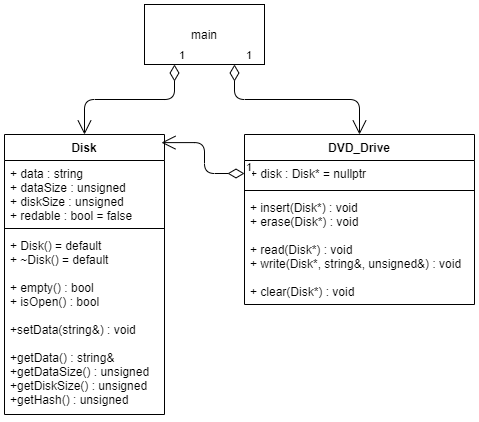

The diagram above was exported from draw.io. Its source (the exported page's mxGraphModel, read from the mxfile embedded in the PNG):
<mxGraphModel dx="1381" dy="764" grid="1" gridSize="10" guides="1" tooltips="1" connect="1" arrows="1" fold="1" page="1" pageScale="1" pageWidth="827" pageHeight="1169" math="0" shadow="0">
  <root>
    <mxCell id="WIyWlLk6GJQsqaUBKTNV-0" />
    <mxCell id="WIyWlLk6GJQsqaUBKTNV-1" parent="WIyWlLk6GJQsqaUBKTNV-0" />
    <mxCell id="_xC2zXZDCyRVuZKvNXpk-0" value="main" style="rounded=0;whiteSpace=wrap;html=1;" vertex="1" parent="WIyWlLk6GJQsqaUBKTNV-1">
      <mxGeometry x="260" y="70" width="120" height="60" as="geometry" />
    </mxCell>
    <mxCell id="_xC2zXZDCyRVuZKvNXpk-1" value="Disk" style="swimlane;fontStyle=1;align=center;verticalAlign=top;childLayout=stackLayout;horizontal=1;startSize=26;horizontalStack=0;resizeParent=1;resizeParentMax=0;resizeLast=0;collapsible=1;marginBottom=0;" vertex="1" parent="WIyWlLk6GJQsqaUBKTNV-1">
      <mxGeometry x="120" y="200" width="160" height="280" as="geometry" />
    </mxCell>
    <mxCell id="_xC2zXZDCyRVuZKvNXpk-2" value="+ data : string&#10;+ dataSize : unsigned&#10;+ diskSize : unsigned&#10;+ redable : bool = false" style="text;strokeColor=none;fillColor=none;align=left;verticalAlign=top;spacingLeft=4;spacingRight=4;overflow=hidden;rotatable=0;points=[[0,0.5],[1,0.5]];portConstraint=eastwest;" vertex="1" parent="_xC2zXZDCyRVuZKvNXpk-1">
      <mxGeometry y="26" width="160" height="64" as="geometry" />
    </mxCell>
    <mxCell id="_xC2zXZDCyRVuZKvNXpk-3" value="" style="line;strokeWidth=1;fillColor=none;align=left;verticalAlign=middle;spacingTop=-1;spacingLeft=3;spacingRight=3;rotatable=0;labelPosition=right;points=[];portConstraint=eastwest;" vertex="1" parent="_xC2zXZDCyRVuZKvNXpk-1">
      <mxGeometry y="90" width="160" height="8" as="geometry" />
    </mxCell>
    <mxCell id="_xC2zXZDCyRVuZKvNXpk-4" value="+ Disk() = default&#10;+ ~Disk() = default&#10;&#10;+ empty() : bool&#10;+ isOpen() : bool&#10;&#10;+setData(string&amp;) : void&#10;&#10;+getData() : string&amp;&#10;+getDataSize() : unsigned&#10;+getDiskSize() : unsigned&#10;+getHash() : unsigned&#10;" style="text;strokeColor=none;fillColor=none;align=left;verticalAlign=top;spacingLeft=4;spacingRight=4;overflow=hidden;rotatable=0;points=[[0,0.5],[1,0.5]];portConstraint=eastwest;" vertex="1" parent="_xC2zXZDCyRVuZKvNXpk-1">
      <mxGeometry y="98" width="160" height="182" as="geometry" />
    </mxCell>
    <mxCell id="_xC2zXZDCyRVuZKvNXpk-5" value="DVD_Drive" style="swimlane;fontStyle=1;align=center;verticalAlign=top;childLayout=stackLayout;horizontal=1;startSize=26;horizontalStack=0;resizeParent=1;resizeParentMax=0;resizeLast=0;collapsible=1;marginBottom=0;" vertex="1" parent="WIyWlLk6GJQsqaUBKTNV-1">
      <mxGeometry x="360" y="200" width="230" height="170" as="geometry" />
    </mxCell>
    <mxCell id="_xC2zXZDCyRVuZKvNXpk-6" value="+ disk : Disk* = nullptr" style="text;strokeColor=none;fillColor=none;align=left;verticalAlign=top;spacingLeft=4;spacingRight=4;overflow=hidden;rotatable=0;points=[[0,0.5],[1,0.5]];portConstraint=eastwest;" vertex="1" parent="_xC2zXZDCyRVuZKvNXpk-5">
      <mxGeometry y="26" width="230" height="26" as="geometry" />
    </mxCell>
    <mxCell id="_xC2zXZDCyRVuZKvNXpk-7" value="" style="line;strokeWidth=1;fillColor=none;align=left;verticalAlign=middle;spacingTop=-1;spacingLeft=3;spacingRight=3;rotatable=0;labelPosition=right;points=[];portConstraint=eastwest;" vertex="1" parent="_xC2zXZDCyRVuZKvNXpk-5">
      <mxGeometry y="52" width="230" height="8" as="geometry" />
    </mxCell>
    <mxCell id="_xC2zXZDCyRVuZKvNXpk-8" value="+ insert(Disk*) : void&#10;+ erase(Disk*) : void&#10;&#10;+ read(Disk*) : void&#10;+ write(Disk*, string&amp;, unsigned&amp;) : void&#10;&#10;+ clear(Disk*) : void&#10;" style="text;strokeColor=none;fillColor=none;align=left;verticalAlign=top;spacingLeft=4;spacingRight=4;overflow=hidden;rotatable=0;points=[[0,0.5],[1,0.5]];portConstraint=eastwest;" vertex="1" parent="_xC2zXZDCyRVuZKvNXpk-5">
      <mxGeometry y="60" width="230" height="110" as="geometry" />
    </mxCell>
    <mxCell id="_xC2zXZDCyRVuZKvNXpk-18" value="1" style="endArrow=open;html=1;endSize=12;startArrow=diamondThin;startSize=14;startFill=0;edgeStyle=orthogonalEdgeStyle;align=left;verticalAlign=bottom;exitX=0.75;exitY=1;exitDx=0;exitDy=0;entryX=0.5;entryY=0;entryDx=0;entryDy=0;" edge="1" parent="WIyWlLk6GJQsqaUBKTNV-1" source="_xC2zXZDCyRVuZKvNXpk-0" target="_xC2zXZDCyRVuZKvNXpk-5">
      <mxGeometry x="-1" y="10" relative="1" as="geometry">
        <mxPoint x="400" y="160" as="sourcePoint" />
        <mxPoint x="560" y="160" as="targetPoint" />
        <mxPoint as="offset" />
      </mxGeometry>
    </mxCell>
    <mxCell id="_xC2zXZDCyRVuZKvNXpk-19" value="1" style="endArrow=open;html=1;endSize=12;startArrow=diamondThin;startSize=14;startFill=0;edgeStyle=orthogonalEdgeStyle;align=left;verticalAlign=bottom;exitX=0.25;exitY=1;exitDx=0;exitDy=0;entryX=0.5;entryY=0;entryDx=0;entryDy=0;" edge="1" parent="WIyWlLk6GJQsqaUBKTNV-1" source="_xC2zXZDCyRVuZKvNXpk-0" target="_xC2zXZDCyRVuZKvNXpk-1">
      <mxGeometry x="-1" y="3" relative="1" as="geometry">
        <mxPoint x="330" y="390" as="sourcePoint" />
        <mxPoint x="490" y="390" as="targetPoint" />
      </mxGeometry>
    </mxCell>
    <mxCell id="_xC2zXZDCyRVuZKvNXpk-20" value="1" style="endArrow=open;html=1;endSize=12;startArrow=diamondThin;startSize=14;startFill=0;edgeStyle=orthogonalEdgeStyle;align=left;verticalAlign=bottom;exitX=0;exitY=0.5;exitDx=0;exitDy=0;entryX=0.981;entryY=0.029;entryDx=0;entryDy=0;entryPerimeter=0;" edge="1" parent="WIyWlLk6GJQsqaUBKTNV-1" source="_xC2zXZDCyRVuZKvNXpk-6" target="_xC2zXZDCyRVuZKvNXpk-1">
      <mxGeometry x="-1" y="3" relative="1" as="geometry">
        <mxPoint x="330" y="390" as="sourcePoint" />
        <mxPoint x="490" y="390" as="targetPoint" />
      </mxGeometry>
    </mxCell>
  </root>
</mxGraphModel>